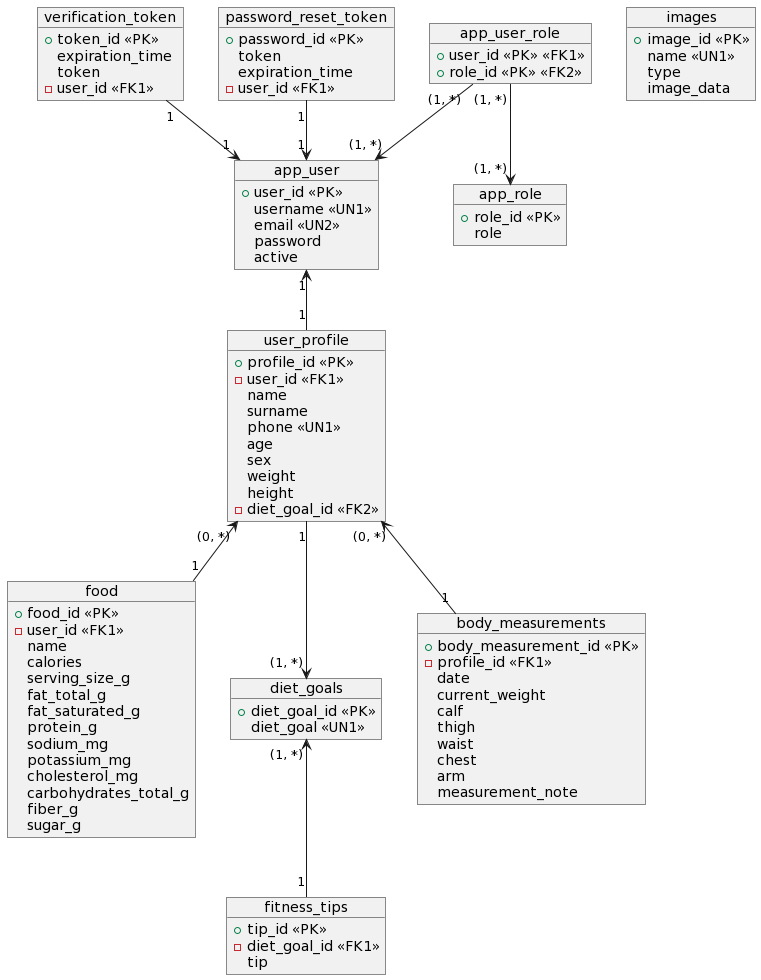

The diagram above was rendered by PlantUML. Its source (embedded in the PNG):
@startuml
object app_user {
    {field} + user_id <<PK>>
     username <<UN1>>
     email <<UN2>>
     password
     active
}

object app_role {
    {field} + role_id <<PK>>
     role
}

object app_user_role {
    {field} + user_id <<PK>> <<FK1>>
    {field} + role_id <<PK>> <<FK2>>
}

object verification_token {
  {field} + token_id <<PK>>
  expiration_time
  token
  {field} - user_id <<FK1>>
}

object password_reset_token {
  {field} + password_id <<PK>>
  token
  expiration_time
  {field} - user_id <<FK1>>
}

object user_profile {
    {field} + profile_id <<PK>>
    {field} - user_id <<FK1>>
     name
     surname
     phone <<UN1>>
     age
     sex
     weight
     height
    {field} - diet_goal_id <<FK2>>
}

object images {
    {field} + image_id <<PK>>
     name <<UN1>>
     type
     image_data
}

object food {
    {field} + food_id <<PK>>
    {field} - user_id <<FK1>>
     name
     calories
     serving_size_g
     fat_total_g
     fat_saturated_g
     protein_g
     sodium_mg
     potassium_mg
     cholesterol_mg
     carbohydrates_total_g
     fiber_g
     sugar_g
}

object fitness_tips {
    {field} + tip_id <<PK>>
    {field} - diet_goal_id <<FK1>>
     tip
}

object diet_goals {
    {field} + diet_goal_id <<PK>>
     diet_goal <<UN1>>
}

object body_measurements {
    {field} + body_measurement_id <<PK>>
    {field} - profile_id <<FK1>>
     date
     current_weight
     calf
     thigh
     waist
     chest
     arm
     measurement_note
}


app_user "1" <-- "1" user_profile

app_user_role "(1, *)" --> "(1, *)" app_user
app_user_role "(1, *)" --> "(1, *)" app_role

verification_token "1" --> "1" app_user
password_reset_token "1" --> "1" app_user 

user_profile "1" --> "(1, *)" diet_goals
user_profile "(0, *)" <-- "1" body_measurements

user_profile "(0, *)" <-- "1" food
diet_goals "(1, *)" <-- "1" fitness_tips
@enduml